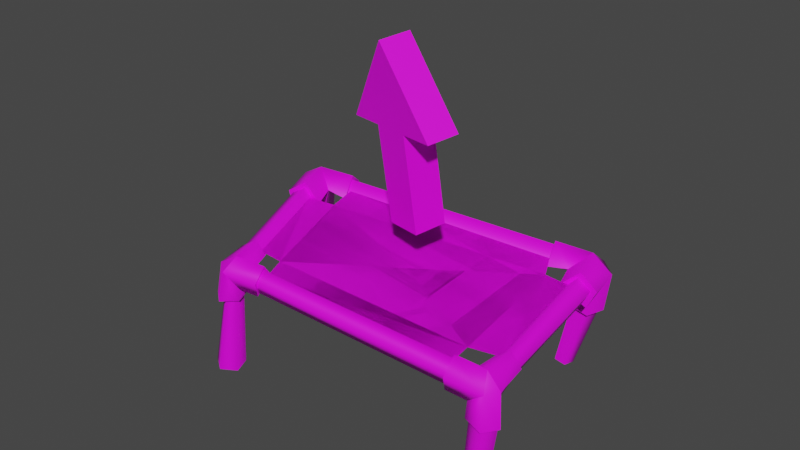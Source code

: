 # Source: superbounce.blend  (saved by Blender 2.90.8; exported with 4.5.12 LTS)
import bpy
from mathutils import Matrix  # noqa: F401  (used for matrix-valued properties, if any)

bpy.ops.wm.read_factory_settings(use_empty=True)
scene = bpy.context.scene
scene.name = 'Scene'

# ---- collections
col_collection = bpy.data.collections.new('Collection'); scene.collection.children.link(col_collection)
col_superbounce = bpy.data.collections.new('superbounce'); scene.collection.children.link(col_superbounce)
col_nodes = bpy.data.collections.new('Nodes'); col_superbounce.children.link(col_nodes)
col_lod_detail2 = bpy.data.collections.new('LOD detail2'); col_superbounce.children.link(col_lod_detail2)
col_lod_collision_1 = bpy.data.collections.new('LOD collision-1'); col_superbounce.children.link(col_lod_collision_1)

# ---- images (referenced by path relative to the original .blend; pixels are not part of the script)
import os
ASSET_DIR = os.environ.get("B2B_ASSET_DIR", "")  # directory of the original .blend (textures are referenced by path, not embedded)
HERE = os.path.dirname(os.path.abspath(__file__))  # packed textures are extracted next to this script under _unpacked/

def load_image(name, relpath, width, height, colorspace="sRGB"):
    """Load a texture the original file referenced (path relative to the .blend, or extracted next to this script)."""
    p = next((c for c in (os.path.join(HERE, relpath), os.path.join(ASSET_DIR, relpath)) if relpath and os.path.exists(c)), "")
    if p:
        img = bpy.data.images.load(p, check_existing=True)
        img.name = name
    else:  # same state as the original file: an image datablock whose file is absent (Cycles renders it pink)
        img = bpy.data.images.new(name, width, height)
        img.source = "FILE"
        img.filepath = "//" + (relpath or name)
    img.colorspace_settings.name = colorspace
    return img
img_itemarrow_jpg = load_image('ItemArrow.jpg', 'ItemArrow.jpg', 1024, 1024, 'sRGB')
img_powerup_bounce_png = load_image('powerup-bounce.png', 'powerup-bounce.png', 1024, 1024, 'sRGB')

# ---- materials (node trees are filled in below, after node groups)
mat_itemarrow = bpy.data.materials.new('ItemArrow')
mat_itemarrow.use_transparent_shadow = False
mat_powerup_bounce = bpy.data.materials.new('powerup-bounce')
mat_powerup_bounce.use_transparent_shadow = False

# ---- material node trees
mat_itemarrow.use_nodes = True; mat_itemarrow.node_tree.nodes.clear()
_N = mat_itemarrow.node_tree.nodes; _L = mat_itemarrow.node_tree.links
n0 = _N.new('ShaderNodeBsdfPrincipled'); n0.name = 'Principled BSDF'; n0.location = (10, 300)
n0.distribution = 'GGX'
n0.subsurface_method = 'BURLEY'
n0.inputs[3].default_value = 1.45
n0.inputs[27].default_value = (0.0, 0.0, 0.0, 1.0)
n0.inputs[28].default_value = 1.0
n1 = _N.new('ShaderNodeOutputMaterial'); n1.name = 'Material Output'; n1.location = (300, 300)
n2 = _N.new('ShaderNodeTexImage'); n2.name = 'Image Texture'; n2.location = (-600, 300)
n2.label = 'Source Texture'
n2.image = img_itemarrow_jpg
n3 = _N.new('ShaderNodeMix'); n3.name = 'Mix'; n3.location = (-200, 300)
n3.label = 'Colorshift'
n3.data_type = 'RGBA'
n3.inputs[6].default_value = (1.0, 1.0, 1.0, 1.0)
_L.new(n0.outputs[0], n1.inputs[0])
_L.new(n2.outputs[0], n3.inputs[7])
_L.new(n2.outputs[1], n3.inputs[0])
_L.new(n3.outputs[2], n0.inputs[0])
n1.is_active_output = True
mat_powerup_bounce.use_nodes = True; mat_powerup_bounce.node_tree.nodes.clear()
_N = mat_powerup_bounce.node_tree.nodes; _L = mat_powerup_bounce.node_tree.links
n0 = _N.new('ShaderNodeBsdfPrincipled'); n0.name = 'Principled BSDF'; n0.location = (10, 300)
n0.distribution = 'GGX'
n0.subsurface_method = 'BURLEY'
n0.inputs[3].default_value = 1.45
n0.inputs[27].default_value = (0.0, 0.0, 0.0, 1.0)
n0.inputs[28].default_value = 1.0
n1 = _N.new('ShaderNodeOutputMaterial'); n1.name = 'Material Output'; n1.location = (300, 300)
n2 = _N.new('ShaderNodeTexImage'); n2.name = 'Image Texture'; n2.location = (-600, 300)
n2.label = 'Source Texture'
n2.image = img_powerup_bounce_png
n3 = _N.new('ShaderNodeMix'); n3.name = 'Mix'; n3.location = (-200, 300)
n3.label = 'Colorshift'
n3.data_type = 'RGBA'
n3.inputs[6].default_value = (1.0, 1.0, 1.0, 1.0)
_L.new(n0.outputs[0], n1.inputs[0])
_L.new(n2.outputs[0], n3.inputs[7])
_L.new(n2.outputs[1], n3.inputs[0])
_L.new(n3.outputs[2], n0.inputs[0])
n1.is_active_output = True

# ---- world
world_world = bpy.data.worlds.new('World'); scene.world = world_world
world_world.use_nodes = True; world_world.node_tree.nodes.clear()
_N = world_world.node_tree.nodes; _L = world_world.node_tree.links
n0 = _N.new('ShaderNodeOutputWorld'); n0.name = 'World Output'; n0.location = (300, 300)
n1 = _N.new('ShaderNodeBackground'); n1.name = 'Background'; n1.location = (10, 300)
n1.inputs[0].default_value = (0.05088, 0.05088, 0.05088, 1.0)
_L.new(n1.outputs[0], n0.inputs[0])
n0.is_active_output = True
world_world.color = (0.05088, 0.05088, 0.05088)
world_world.use_sun_shadow = False
world_world.sun_shadow_jitter_overblur = 0.0

# ---- meshes
me_mesh_004 = bpy.data.meshes.new('Mesh.004')
me_mesh_004.from_pydata([(-0.584, -0.399, -0.345), (0.584, -0.399, -0.345), (0.584, 0.399, -0.345), (-0.584, 0.399, -0.345), (-0.584, -0.399, 0.75), (0.584, -0.399, 0.75), (0.584, 0.399, 0.75), (-0.584, 0.399, 0.75)], [], [])
me_mesh_004.use_remesh_fix_poles = True
me_mesh_004.use_remesh_preserve_attributes = False
me_mesh_004.use_mirror_vertex_groups = False
me_mesh_004.update()
me_mesh = bpy.data.meshes.new('Mesh')
me_mesh.from_pydata([(0.06, -0.275, -0.05), (0.06, 0.025, 0.05), (0.06, 0.025, -0.05), (0.06, -0.275, 0.05), (0.06, 0.025, -0.05), (0.17, 0.025, 0.05), (0.17, 0.025, -0.05), (0.06, 0.025, 0.05), (0.17, 0.025, -0.05), (2.665e-09, 0.275, 0.05), (4.411e-09, 0.275, -0.05), (0.17, 0.025, 0.05), (4.411e-09, 0.275, -0.05), (-0.17, 0.025, 0.05), (-0.17, 0.025, -0.05), (2.665e-09, 0.275, 0.05), (-0.17, 0.025, -0.05), (-0.06, 0.025, 0.05), (-0.06, 0.025, -0.05), (-0.17, 0.025, 0.05), (-0.06, 0.025, -0.05), (-0.06, -0.275, 0.05), (-0.06, -0.275, -0.05), (-0.06, 0.025, 0.05), (-0.06, -0.275, -0.05), (0.06, -0.275, 0.05), (0.06, -0.275, -0.05), (-0.06, -0.275, 0.05), (4.411e-09, 0.275, -0.05), (-0.17, 0.025, -0.05), (-0.06, 0.025, -0.05), (0.06, 0.025, -0.05), (0.17, 0.025, -0.05), (0.06, -0.275, -0.05), (-0.06, -0.275, -0.05), (2.665e-09, 0.275, 0.05), (-0.06, 0.025, 0.05), (-0.17, 0.025, 0.05), (0.06, 0.025, 0.05), (0.17, 0.025, 0.05), (0.06, -0.275, 0.05), (-0.06, -0.275, 0.05)], [], [(28, 31, 30), (31, 28, 32), (30, 29, 28), (33, 30, 31), (30, 33, 34), (35, 36, 38), (36, 35, 37), (36, 40, 38), (40, 36, 41), (39, 35, 38), (25, 24, 26), (24, 25, 27), (0, 1, 3), (1, 0, 2), (5, 4, 6), (4, 5, 7), (9, 8, 10), (8, 9, 11), (13, 12, 14), (12, 13, 15), (17, 16, 18), (16, 17, 19), (21, 20, 22), (20, 21, 23)])
me_mesh.polygons.foreach_set('use_smooth', [True] * 24)
_uv = me_mesh.uv_layers.new(name='UVMap')
_uv.uv.foreach_set('vector', [0.5, 0.9995, 0.6763, 0.5454, 0.3237, 0.5454, 0.6763, 0.5454, 0.5, 0.9995, 0.9995, 0.5454, 0.3237, 0.5454, 0.0004995, 0.5454, 0.5, 0.9995, 0.6763, 0.0004995, 0.3237, 0.5454, 0.6763, 0.5454, 0.3237, 0.5454, 0.6763, 0.0004995, 0.3237, 0.0004995, 0.5, 0.9995, 0.3237, 0.5454, 0.6763, 0.5454, 0.3237, 0.5454, 0.5, 0.9995, 0.0004995, 0.5454, 0.3237, 0.5454, 0.6763, 0.0004995, 0.6763, 0.5454, 0.6763, 0.0004995, 0.3237, 0.5454, 0.3237, 0.0004995, 0.9995, 0.5454, 0.5, 0.9995, 0.6763, 0.5454, 0.6763, 0.0004995, 0.3237, 0.0004995, 0.6763, 0.0004995, 0.3237, 0.0004995, 0.6763, 0.0004995, 0.3237, 0.0004995, 0.6763, 0.0004995, 0.6763, 0.5454, 0.6763, 0.0004995, 0.6763, 0.5454, 0.6763, 0.0004995, 0.6763, 0.5454, 0.9995, 0.5454, 0.6763, 0.5454, 0.9995, 0.5454, 0.6763, 0.5454, 0.9995, 0.5454, 0.6763, 0.5454, 0.5, 0.9995, 0.9995, 0.5454, 0.5, 0.9995, 0.9995, 0.5454, 0.5, 0.9995, 0.9995, 0.5454, 0.0004995, 0.5454, 0.5, 0.9995, 0.0004995, 0.5454, 0.5, 0.9995, 0.0004995, 0.5454, 0.5, 0.9995, 0.3237, 0.5454, 0.0004995, 0.5454, 0.3237, 0.5454, 0.0004995, 0.5454, 0.3237, 0.5454, 0.0004995, 0.5454, 0.3237, 0.0004995, 0.3237, 0.5454, 0.3237, 0.0004995, 0.3237, 0.5454, 0.3237, 0.0004995, 0.3237, 0.5454])
me_mesh.materials.append(mat_itemarrow)
me_mesh.use_remesh_fix_poles = True
me_mesh.use_remesh_preserve_attributes = False
me_mesh.use_mirror_vertex_groups = False
me_mesh.update()
me_mesh_002 = bpy.data.meshes.new('Mesh.002')
me_mesh_002.from_pydata([(-0.3916, -0.2426, 0.0007039), (-0.4429, -0.2337, 0.0007039), (-0.4685, -0.2803, 0.0007039), (0.4482, 0.2298, 0.3938), (0.3685, -0.2462, 0.3424), (0.4124, 0.2275, 0.3454), (0.3999, -0.2484, 0.3848), (0.4376, -0.2509, 0.3551), (0.4912, 0.2324, 0.3599), (0.4745, 0.2313, 0.3098), (0.423, -0.2498, 0.3112), (0.4124, 0.2275, 0.3454), (0.3685, -0.2462, 0.3424), (-0.3398, -0.2855, 0.314), (0.3169, -0.2866, 0.3424), (-0.3404, -0.236, 0.3422), (0.3131, -0.341, 0.3111), (0.3148, -0.318, 0.3848), (-0.3404, -0.236, 0.3422), (0.3169, -0.2866, 0.3424), (-0.3408, -0.2647, 0.3804), (-0.3395, -0.2987, 0.3536), (0.3122, -0.3556, 0.3551), (-0.4293, -0.2427, 0.2861), (-0.3916, -0.2426, 0.0007039), (-0.3966, -0.249, 0.2853), (-0.4429, -0.2337, 0.0007039), (-0.4685, -0.2803, 0.0007039), (-0.4446, -0.2714, 0.2853), (-0.3928, -0.2812, 0.2853), (-0.4334, -0.3173, 0.0007039), (-0.4224, -0.2952, 0.2853), (-0.3855, -0.2947, 0.0007039), (-0.3916, -0.2426, 0.0007039), (-0.3966, -0.249, 0.2853), (-0.4334, -0.3173, 0.0007039), (-0.3855, -0.2947, 0.0007039), (0.3254, 0.3428, 0.2959), (0.3238, 0.3661, 0.3596), (0.3301, 0.2569, 0.3468), (0.3271, 0.308, 0.4082), (0.5051, 0.1965, 0.3636), (0.3944, 0.1894, 0.3489), (0.4481, 0.1929, 0.412), (0.4842, 0.1953, 0.2979), (0.4782, 0.2573, 0.2257), (0.5098, 0.3189, 0.222), (0.4101, 0.2691, 0.2328), (0.4702, 0.3617, 0.3614), (0.5124, 0.3133, 0.3574), (0.443, 0.3164, 0.4066), (0.3271, 0.308, 0.4082), (0.4702, 0.3617, 0.3614), (0.443, 0.3164, 0.4066), (0.3238, 0.3661, 0.3596), (0.3254, 0.3428, 0.2959), (0.4067, 0.3365, 0.3012), (0.392, 0.2624, 0.3587), (0.3301, 0.2569, 0.3468), (0.392, 0.2624, 0.3587), (0.3301, 0.2569, 0.3468), (0.392, 0.2624, 0.3587), (0.4842, 0.1953, 0.2979), (0.4817, 0.2568, 0.2963), (0.3944, 0.1894, 0.3489), (0.4481, 0.1929, 0.412), (0.392, 0.2624, 0.3587), (0.443, 0.3164, 0.4066), (0.3944, 0.1894, 0.3489), (0.5124, 0.3133, 0.3574), (0.5051, 0.1965, 0.3636), (0.4817, 0.2568, 0.2963), (0.5098, 0.3189, 0.222), (0.4782, 0.2573, 0.2257), (0.5124, 0.3133, 0.3574), (0.5098, 0.3189, 0.222), (0.4669, 0.3687, 0.2262), (0.4669, 0.3687, 0.2262), (0.4004, 0.3369, 0.2334), (0.392, 0.2624, 0.3587), (0.4004, 0.3369, 0.2334), (0.4067, 0.3365, 0.3012), (0.4101, 0.2691, 0.2328), (0.392, 0.2624, 0.3587), (0.4101, 0.2691, 0.2328), (0.296, -0.2701, 0.3436), (0.2896, -0.3659, 0.3548), (0.2912, -0.3455, 0.2989), (0.293, -0.3149, 0.3975), (0.4101, -0.2154, 0.3934), (0.3664, -0.208, 0.3513), (0.4477, -0.2218, 0.3535), (0.4275, -0.2185, 0.307), (0.3702, -0.2932, 0.2396), (0.4561, -0.3407, 0.2396), (0.4306, -0.2855, 0.2396), (0.3885, -0.3217, 0.3961), (0.4389, -0.338, 0.3579), (0.4073, -0.3754, 0.3578), (0.3885, -0.3217, 0.3961), (0.4073, -0.3754, 0.3578), (0.293, -0.3149, 0.3975), (0.2896, -0.3659, 0.3548), (0.3584, -0.3515, 0.2993), (0.2912, -0.3455, 0.2989), (0.3491, -0.2699, 0.3541), (0.296, -0.2701, 0.3436), (0.3491, -0.2699, 0.3541), (0.296, -0.2701, 0.3436), (0.4248, -0.2864, 0.3014), (0.4275, -0.2185, 0.307), (0.3491, -0.2699, 0.3541), (0.3664, -0.208, 0.3513), (0.3885, -0.3217, 0.3961), (0.3491, -0.2699, 0.3541), (0.4101, -0.2154, 0.3934), (0.3664, -0.208, 0.3513), (0.4389, -0.338, 0.3579), (0.4477, -0.2218, 0.3535), (0.4306, -0.2855, 0.2396), (0.4561, -0.3407, 0.2396), (0.4248, -0.2864, 0.3014), (0.4389, -0.338, 0.3579), (0.4165, -0.3827, 0.2396), (0.4561, -0.3407, 0.2396), (0.3591, -0.3522, 0.2396), (0.4165, -0.3827, 0.2396), (0.3584, -0.3515, 0.2993), (0.3591, -0.3522, 0.2396), (0.3491, -0.2699, 0.3541), (0.3702, -0.2932, 0.2396), (0.3491, -0.2699, 0.3541), (0.3702, -0.2932, 0.2396), (-0.321, -0.2913, 0.303), (-0.3204, -0.3067, 0.3534), (-0.3179, -0.2288, 0.3433), (-0.3202, -0.2638, 0.3918), (-0.4556, -0.1716, 0.3565), (-0.3806, -0.1641, 0.3463), (-0.4124, -0.1681, 0.39), (-0.4374, -0.1709, 0.3109), (-0.4437, -0.233, 0.2494), (-0.4678, -0.2769, 0.2494), (-0.3919, -0.2453, 0.2565), (-0.4267, -0.3112, 0.3561), (-0.4592, -0.2721, 0.3561), (-0.412, -0.2651, 0.3905), (-0.3202, -0.2638, 0.3918), (-0.4267, -0.3112, 0.3561), (-0.412, -0.2651, 0.3905), (-0.3204, -0.3067, 0.3534), (-0.321, -0.2913, 0.303), (-0.3812, -0.2928, 0.3033), (-0.3692, -0.2249, 0.3527), (-0.3179, -0.2288, 0.3433), (-0.3692, -0.2249, 0.3527), (-0.3179, -0.2288, 0.3433), (-0.3692, -0.2249, 0.3527), (-0.4374, -0.1709, 0.3109), (-0.4389, -0.2283, 0.3053), (-0.3806, -0.1641, 0.3463), (-0.4124, -0.1681, 0.39), (-0.3692, -0.2249, 0.3527), (-0.412, -0.2651, 0.3905), (-0.3806, -0.1641, 0.3463), (-0.4592, -0.2721, 0.3561), (-0.4556, -0.1716, 0.3565), (-0.4389, -0.2283, 0.3053), (-0.4678, -0.2769, 0.2494), (-0.4437, -0.233, 0.2494), (-0.4592, -0.2721, 0.3561), (-0.4678, -0.2769, 0.2494), (-0.4377, -0.3136, 0.2494), (-0.4377, -0.3136, 0.2494), (-0.3869, -0.2879, 0.2565), (-0.3692, -0.2249, 0.3527), (-0.3869, -0.2879, 0.2565), (-0.3812, -0.2928, 0.3033), (-0.3919, -0.2453, 0.2565), (-0.3692, -0.2249, 0.3527), (-0.3919, -0.2453, 0.2565), (-0.347, 0.2351, 0.3457), (-0.3564, 0.3392, 0.3579), (-0.3546, 0.317, 0.297), (-0.3514, 0.2838, 0.4044), (-0.4495, 0.1578, 0.408), (-0.3983, 0.1622, 0.3476), (-0.504, 0.1532, 0.3617), (-0.484, 0.155, 0.2989), (-0.4308, 0.2472, 0.2322), (-0.5314, 0.2838, 0.2322), (-0.4945, 0.2286, 0.2322), (-0.4621, 0.2754, 0.4029), (-0.5197, 0.2788, 0.3612), (-0.4847, 0.3294, 0.3611), (-0.4621, 0.2754, 0.4029), (-0.4847, 0.3294, 0.3611), (-0.3514, 0.2838, 0.4044), (-0.3564, 0.3392, 0.3579), (-0.428, 0.312, 0.2973), (-0.3546, 0.317, 0.297), (-0.4063, 0.2315, 0.3571), (-0.347, 0.2351, 0.3457), (-0.4063, 0.2315, 0.3571), (-0.347, 0.2351, 0.3457), (-0.4908, 0.2282, 0.2997), (-0.484, 0.155, 0.2989), (-0.4063, 0.2315, 0.3571), (-0.3983, 0.1622, 0.3476), (-0.4621, 0.2754, 0.4029), (-0.4063, 0.2315, 0.3571), (-0.4495, 0.1578, 0.408), (-0.3983, 0.1622, 0.3476), (-0.5197, 0.2788, 0.3612), (-0.504, 0.1532, 0.3617), (-0.4945, 0.2286, 0.2322), (-0.5314, 0.2838, 0.2322), (-0.4908, 0.2282, 0.2997), (-0.5197, 0.2788, 0.3612), (-0.4959, 0.3357, 0.2322), (-0.5314, 0.2838, 0.2322), (-0.4289, 0.3127, 0.2322), (-0.4959, 0.3357, 0.2322), (-0.428, 0.312, 0.2973), (-0.4289, 0.3127, 0.2322), (-0.4063, 0.2315, 0.3571), (-0.4308, 0.2472, 0.2322), (-0.4063, 0.2315, 0.3571), (-0.4308, 0.2472, 0.2322), (-0.3727, 0.2465, 0.3444), (0.3541, 0.2757, 0.3454), (-0.3776, 0.3058, 0.3103), (0.3503, 0.3378, 0.3098), (0.3541, 0.2757, 0.3454), (-0.3727, 0.2465, 0.3444), (0.352, 0.3115, 0.3938), (-0.3757, 0.2807, 0.3906), (0.3494, 0.3545, 0.3599), (-0.3791, 0.3217, 0.3582), (-0.4183, 0.1927, 0.3443), (-0.3821, -0.1963, 0.3422), (-0.4525, 0.1898, 0.3906), (-0.4101, -0.1933, 0.3774), (-0.4935, 0.1862, 0.3581), (-0.4482, -0.1954, 0.3536), (-0.4312, -0.1961, 0.314), (-0.4775, 0.1875, 0.3102), (-0.3821, -0.1963, 0.3422), (-0.4183, 0.1927, 0.3443), (-0.4963, 0.2793, 0.0007039), (-0.4784, 0.2525, 0.0007039), (-0.4475, 0.2616, 0.0007039), (-0.4323, 0.2503, 0.2787), (-0.4475, 0.2616, 0.0007039), (-0.4898, 0.2339, 0.2802), (-0.4784, 0.2525, 0.0007039), (-0.5217, 0.2827, 0.2787), (-0.4963, 0.2793, 0.0007039), (-0.4857, 0.3288, 0.2787), (-0.4767, 0.3045, 0.0007039), (-0.4306, 0.3084, 0.2787), (-0.4466, 0.2933, 0.0007039), (-0.4323, 0.2503, 0.2787), (-0.4475, 0.2616, 0.0007039), (-0.4767, 0.3045, 0.0007039), (-0.4466, 0.2933, 0.0007039), (0.403, 0.2847, 0.004703), (0.4389, 0.2785, 0.0009786), (0.4555, 0.311, -0.0009783), (0.4795, 0.2703, 0.2758), (0.403, 0.2847, 0.004703), (0.4245, 0.2795, 0.2801), (0.4389, 0.2785, 0.0009786), (0.4555, 0.311, -0.0009783), (0.5036, 0.319, 0.2715), (0.4168, 0.3332, 0.2805), (0.4302, 0.3369, 0.001511), (0.4655, 0.3579, 0.2753), (0.3979, 0.3204, 0.005011), (0.403, 0.2847, 0.004703), (0.4245, 0.2795, 0.2801), (0.4302, 0.3369, 0.001511), (0.3979, 0.3204, 0.005011), (0.4415, -0.3363, 0.0007039), (0.4238, -0.2978, 0.0007039), (0.3817, -0.3032, 0.0007039), (0.3766, -0.2978, 0.2822), (0.3817, -0.3032, 0.0007039), (0.4281, -0.2915, 0.2835), (0.4238, -0.2978, 0.0007039), (0.4488, -0.3378, 0.2822), (0.4415, -0.3363, 0.0007039), (0.4117, -0.3724, 0.2822), (0.4108, -0.3649, 0.0007039), (0.3672, -0.3474, 0.2822), (0.374, -0.3443, 0.0007039), (0.3766, -0.2978, 0.2822), (0.3817, -0.3032, 0.0007039), (0.4108, -0.3649, 0.0007039), (0.374, -0.3443, 0.0007039)], [], [(3, 4, 6), (4, 3, 5), (7, 3, 6), (3, 7, 8), (8, 7, 9), (10, 9, 7), (9, 10, 11), (12, 11, 10), (13, 14, 16), (14, 13, 15), (16, 21, 13), (22, 21, 16), (17, 21, 22), (21, 17, 20), (20, 17, 18), (19, 18, 17), (23, 24, 26), (24, 23, 25), (27, 23, 26), (23, 27, 28), (28, 27, 31), (30, 31, 27), (31, 30, 29), (32, 29, 30), (33, 29, 32), (29, 33, 34), (0, 35, 2), (35, 0, 36), (2, 1, 0), (52, 51, 53), (51, 52, 54), (54, 52, 55), (56, 55, 52), (57, 55, 56), (55, 57, 58), (51, 59, 53), (59, 51, 60), (62, 61, 63), (61, 62, 64), (69, 62, 63), (62, 69, 70), (70, 69, 65), (67, 65, 69), (66, 65, 67), (65, 66, 68), (72, 71, 73), (71, 72, 74), (83, 73, 71), (73, 83, 84), (48, 75, 76), (75, 48, 49), (50, 49, 48), (80, 48, 76), (48, 80, 81), (81, 80, 79), (82, 79, 80), (47, 77, 46), (77, 47, 78), (47, 46, 45), (101, 100, 99), (102, 100, 101), (104, 100, 102), (100, 104, 103), (103, 104, 105), (106, 105, 104), (107, 101, 99), (101, 107, 108), (111, 110, 109), (110, 111, 112), (110, 117, 109), (118, 117, 110), (115, 117, 118), (117, 115, 113), (113, 115, 114), (116, 114, 115), (121, 120, 119), (120, 121, 122), (119, 131, 121), (131, 119, 132), (98, 123, 124), (123, 98, 128), (127, 128, 98), (129, 128, 127), (128, 129, 130), (97, 98, 124), (98, 97, 96), (93, 94, 126), (94, 93, 95), (93, 126, 125), (148, 147, 149), (147, 148, 150), (150, 148, 151), (152, 151, 148), (153, 151, 152), (151, 153, 154), (147, 155, 149), (155, 147, 156), (158, 157, 159), (157, 158, 160), (165, 158, 159), (158, 165, 166), (166, 165, 161), (163, 161, 165), (162, 161, 163), (161, 162, 164), (168, 167, 169), (167, 168, 170), (179, 169, 167), (169, 179, 180), (144, 171, 172), (171, 144, 145), (146, 145, 144), (176, 144, 172), (144, 176, 177), (177, 176, 175), (178, 175, 176), (143, 173, 142), (173, 143, 174), (143, 142, 141), (197, 196, 195), (198, 196, 197), (200, 196, 198), (196, 200, 199), (199, 200, 201), (202, 201, 200), (203, 197, 195), (197, 203, 204), (207, 206, 205), (206, 207, 208), (206, 213, 205), (214, 213, 206), (211, 213, 214), (213, 211, 209), (209, 211, 210), (212, 210, 211), (217, 216, 215), (216, 217, 218), (215, 227, 217), (227, 215, 228), (194, 219, 220), (219, 194, 224), (223, 224, 194), (225, 224, 223), (224, 225, 226), (193, 194, 220), (194, 193, 192), (189, 190, 222), (190, 189, 191), (189, 222, 221), (230, 231, 232), (231, 230, 229), (238, 232, 231), (232, 238, 237), (237, 238, 235), (236, 235, 238), (234, 235, 236), (235, 234, 233), (240, 241, 242), (241, 240, 239), (241, 244, 242), (243, 244, 241), (246, 244, 243), (244, 246, 245), (248, 245, 246), (245, 248, 247), (253, 254, 255), (254, 253, 252), (254, 257, 255), (256, 257, 254), (258, 257, 256), (257, 258, 259), (260, 259, 258), (259, 260, 261), (261, 260, 263), (262, 263, 260), (251, 249, 264), (249, 251, 250), (251, 264, 265), (269, 270, 272), (270, 269, 271), (273, 269, 272), (269, 273, 274), (274, 273, 277), (276, 277, 273), (277, 276, 275), (278, 275, 276), (279, 275, 278), (275, 279, 280), (266, 281, 268), (281, 266, 282), (268, 267, 266), (287, 288, 289), (288, 287, 286), (288, 291, 289), (290, 291, 288), (292, 291, 290), (291, 292, 293), (294, 293, 292), (293, 294, 295), (295, 294, 297), (296, 297, 294), (285, 283, 298), (283, 285, 284), (285, 298, 299), (39, 38, 37), (38, 39, 40), (42, 41, 43), (41, 42, 44), (86, 85, 87), (85, 86, 88), (91, 90, 89), (90, 91, 92), (135, 134, 133), (134, 135, 136), (138, 137, 139), (137, 138, 140), (182, 181, 183), (181, 182, 184), (187, 186, 185), (186, 187, 188)])
me_mesh_002.polygons.foreach_set('use_smooth', [True] * 220)
_uv = me_mesh_002.uv_layers.new(name='UVMap')
_uv.uv.foreach_set('vector', [0.9106, 0.5772, 0.9806, 0.9872, 0.9103, 0.9872, 0.9806, 0.9872, 0.9106, 0.5772, 0.9806, 0.5773, 0.8484, 0.9871, 0.9106, 0.5772, 0.9103, 0.9872, 0.9106, 0.5772, 0.8484, 0.9871, 0.8484, 0.5772, 0.8484, 0.5772, 0.8484, 0.9871, 0.7939, 0.5773, 0.7941, 0.987, 0.7939, 0.5773, 0.8484, 0.9871, 0.7939, 0.5773, 0.7941, 0.987, 0.7127, 0.5773, 0.7127, 0.9872, 0.7127, 0.5773, 0.7941, 0.987, 0.6673, 0.2299, 0.02081, 0.3193, 0.02077, 0.2301, 0.02081, 0.3193, 0.6673, 0.2299, 0.6676, 0.3193, 0.02077, 0.2301, 0.6675, 0.1701, 0.6673, 0.2299, 0.02069, 0.1702, 0.6675, 0.1701, 0.02077, 0.2301, 0.02072, 0.1019, 0.6675, 0.1701, 0.02069, 0.1702, 0.6675, 0.1701, 0.02072, 0.1019, 0.6676, 0.1022, 0.6676, 0.1022, 0.02072, 0.1019, 0.6676, 0.02496, 0.02081, 0.02494, 0.6676, 0.02496, 0.02072, 0.1019, 0.7541, 0.2987, 0.7015, 0.02861, 0.7534, 0.02861, 0.7015, 0.02861, 0.7541, 0.2987, 0.7015, 0.2975, 0.8074, 0.02776, 0.7541, 0.2987, 0.7534, 0.02861, 0.7541, 0.2987, 0.8074, 0.02776, 0.8093, 0.2975, 0.8093, 0.2975, 0.8074, 0.02776, 0.8668, 0.2975, 0.867, 0.02828, 0.8668, 0.2975, 0.8074, 0.02776, 0.8668, 0.2975, 0.867, 0.02828, 0.9213, 0.2975, 0.9213, 0.02861, 0.9213, 0.2975, 0.867, 0.02828, 0.9719, 0.02861, 0.9213, 0.2975, 0.9213, 0.02861, 0.9213, 0.2975, 0.9719, 0.02861, 0.9718, 0.2975, 0.572, 0.3493, 0.6007, 0.4416, 0.5412, 0.441, 0.6007, 0.4416, 0.572, 0.3493, 0.6194, 0.3848, 0.5412, 0.441, 0.5229, 0.3839, 0.572, 0.3493, 0.802, 0.4422, 0.9885, 0.4852, 0.8257, 0.4828, 0.9885, 0.4852, 0.802, 0.4422, 0.9888, 0.4419, 0.9888, 0.4419, 0.802, 0.4422, 0.989, 0.4074, 0.8775, 0.4069, 0.989, 0.4074, 0.802, 0.4422, 0.8876, 0.3451, 0.989, 0.4074, 0.8775, 0.4069, 0.989, 0.4074, 0.8876, 0.3451, 0.9841, 0.3487, 0.9885, 0.4852, 0.896, 0.5225, 0.8257, 0.4828, 0.896, 0.5225, 0.9885, 0.4852, 0.9925, 0.5335, 0.9896, 0.4081, 0.8875, 0.3439, 0.8774, 0.4078, 0.8875, 0.3439, 0.9896, 0.4081, 0.9842, 0.3477, 0.8026, 0.443, 0.9896, 0.4081, 0.8774, 0.4078, 0.9896, 0.4081, 0.8026, 0.443, 0.9888, 0.4428, 0.9888, 0.4428, 0.8026, 0.443, 0.9899, 0.4859, 0.8263, 0.4825, 0.9899, 0.4859, 0.8026, 0.443, 0.8972, 0.5219, 0.9899, 0.4859, 0.8263, 0.4825, 0.9899, 0.4859, 0.8972, 0.5219, 0.9921, 0.5333, 0.6793, 0.3434, 0.7353, 0.4528, 0.7355, 0.3434, 0.7353, 0.4528, 0.6793, 0.3434, 0.6858, 0.5434, 0.7881, 0.5369, 0.7355, 0.3434, 0.7353, 0.4528, 0.7355, 0.3434, 0.7881, 0.5369, 0.7899, 0.3434, 0.6857, 0.5433, 0.6293, 0.3442, 0.6792, 0.3445, 0.6293, 0.3442, 0.6857, 0.5433, 0.6271, 0.5434, 0.6542, 0.5938, 0.6271, 0.5434, 0.6857, 0.5433, 0.734, 0.3445, 0.6857, 0.5433, 0.6792, 0.3445, 0.6857, 0.5433, 0.734, 0.3445, 0.7348, 0.4515, 0.7348, 0.4515, 0.734, 0.3445, 0.7878, 0.5374, 0.79, 0.3445, 0.7878, 0.5374, 0.734, 0.3445, 0.5759, 0.4809, 0.6025, 0.5579, 0.5525, 0.5573, 0.6025, 0.5579, 0.5759, 0.4809, 0.6188, 0.5076, 0.5759, 0.4809, 0.5525, 0.5573, 0.5342, 0.5116, 0.9884, 0.4853, 0.8019, 0.4423, 0.8256, 0.4828, 0.9887, 0.442, 0.8019, 0.4423, 0.9884, 0.4853, 0.9889, 0.4075, 0.8019, 0.4423, 0.9887, 0.442, 0.8019, 0.4423, 0.9889, 0.4075, 0.8774, 0.407, 0.8774, 0.407, 0.9889, 0.4075, 0.8875, 0.3451, 0.984, 0.3488, 0.8875, 0.3451, 0.9889, 0.4075, 0.8959, 0.5225, 0.9884, 0.4853, 0.8256, 0.4828, 0.9884, 0.4853, 0.8959, 0.5225, 0.9924, 0.5336, 0.8875, 0.3439, 0.9896, 0.4082, 0.8774, 0.4079, 0.9896, 0.4082, 0.8875, 0.3439, 0.9841, 0.3477, 0.9896, 0.4082, 0.8026, 0.4431, 0.8774, 0.4079, 0.9888, 0.4428, 0.8026, 0.4431, 0.9896, 0.4082, 0.9899, 0.4859, 0.8026, 0.4431, 0.9888, 0.4428, 0.8026, 0.4431, 0.9899, 0.4859, 0.8263, 0.4825, 0.8263, 0.4825, 0.9899, 0.4859, 0.8972, 0.5219, 0.992, 0.5334, 0.8972, 0.5219, 0.9899, 0.4859, 0.7353, 0.4528, 0.6793, 0.3434, 0.7355, 0.3434, 0.6793, 0.3434, 0.7353, 0.4528, 0.6858, 0.5434, 0.7355, 0.3434, 0.7881, 0.5369, 0.7353, 0.4528, 0.7881, 0.5369, 0.7355, 0.3434, 0.7899, 0.3434, 0.6859, 0.5437, 0.6794, 0.3449, 0.6295, 0.3446, 0.6794, 0.3449, 0.6859, 0.5437, 0.7342, 0.3449, 0.735, 0.4519, 0.7342, 0.3449, 0.6859, 0.5437, 0.788, 0.5378, 0.7342, 0.3449, 0.735, 0.4519, 0.7342, 0.3449, 0.788, 0.5378, 0.7902, 0.3449, 0.6273, 0.5438, 0.6859, 0.5437, 0.6295, 0.3446, 0.6859, 0.5437, 0.6273, 0.5438, 0.6544, 0.5942, 0.5759, 0.4809, 0.5525, 0.5573, 0.6025, 0.5579, 0.5525, 0.5573, 0.5759, 0.4809, 0.5342, 0.5116, 0.5759, 0.4809, 0.6025, 0.5579, 0.6188, 0.5076, 0.802, 0.4421, 0.9885, 0.4852, 0.8257, 0.4827, 0.9885, 0.4852, 0.802, 0.4421, 0.9888, 0.4419, 0.9888, 0.4419, 0.802, 0.4421, 0.989, 0.4074, 0.8775, 0.4069, 0.989, 0.4074, 0.802, 0.4421, 0.8876, 0.345, 0.989, 0.4074, 0.8775, 0.4069, 0.989, 0.4074, 0.8876, 0.345, 0.984, 0.3487, 0.9885, 0.4852, 0.896, 0.5224, 0.8257, 0.4827, 0.896, 0.5224, 0.9885, 0.4852, 0.9925, 0.5335, 0.9896, 0.4081, 0.8875, 0.3439, 0.8774, 0.4078, 0.8875, 0.3439, 0.9896, 0.4081, 0.9842, 0.3477, 0.8026, 0.443, 0.9896, 0.4081, 0.8774, 0.4078, 0.9896, 0.4081, 0.8026, 0.443, 0.9888, 0.4428, 0.9888, 0.4428, 0.8026, 0.443, 0.9899, 0.4859, 0.8263, 0.4825, 0.9899, 0.4859, 0.8026, 0.443, 0.8972, 0.5218, 0.9899, 0.4859, 0.8263, 0.4825, 0.9899, 0.4859, 0.8972, 0.5218, 0.9921, 0.5333, 0.6793, 0.3434, 0.7353, 0.4528, 0.7355, 0.3434, 0.7353, 0.4528, 0.6793, 0.3434, 0.6858, 0.5434, 0.7881, 0.5369, 0.7355, 0.3434, 0.7353, 0.4528, 0.7355, 0.3434, 0.7881, 0.5369, 0.7899, 0.3434, 0.6858, 0.5436, 0.6294, 0.3445, 0.6794, 0.3447, 0.6294, 0.3445, 0.6858, 0.5436, 0.6272, 0.5437, 0.6544, 0.594, 0.6272, 0.5437, 0.6858, 0.5436, 0.7341, 0.3447, 0.6858, 0.5436, 0.6794, 0.3447, 0.6858, 0.5436, 0.7341, 0.3447, 0.7349, 0.4518, 0.7349, 0.4518, 0.7341, 0.3447, 0.788, 0.5377, 0.7901, 0.3447, 0.788, 0.5377, 0.7341, 0.3447, 0.5759, 0.4809, 0.6025, 0.5579, 0.5525, 0.5573, 0.6025, 0.5579, 0.5759, 0.4809, 0.6188, 0.5076, 0.5759, 0.4809, 0.5525, 0.5573, 0.5342, 0.5116, 0.9885, 0.4853, 0.802, 0.4422, 0.8257, 0.4828, 0.9887, 0.442, 0.802, 0.4422, 0.9885, 0.4853, 0.9889, 0.4074, 0.802, 0.4422, 0.9887, 0.442, 0.802, 0.4422, 0.9889, 0.4074, 0.8775, 0.4069, 0.8775, 0.4069, 0.9889, 0.4074, 0.8876, 0.3451, 0.984, 0.3487, 0.8876, 0.3451, 0.9889, 0.4074, 0.896, 0.5225, 0.9885, 0.4853, 0.8257, 0.4828, 0.9885, 0.4853, 0.896, 0.5225, 0.9924, 0.5335, 0.8875, 0.3439, 0.9896, 0.4081, 0.8774, 0.4079, 0.9896, 0.4081, 0.8875, 0.3439, 0.9841, 0.3477, 0.9896, 0.4081, 0.8026, 0.4431, 0.8774, 0.4079, 0.9887, 0.4428, 0.8026, 0.4431, 0.9896, 0.4081, 0.9899, 0.4859, 0.8026, 0.4431, 0.9887, 0.4428, 0.8026, 0.4431, 0.9899, 0.4859, 0.8263, 0.4825, 0.8263, 0.4825, 0.9899, 0.4859, 0.8972, 0.5219, 0.992, 0.5334, 0.8972, 0.5219, 0.9899, 0.4859, 0.7353, 0.4528, 0.6793, 0.3434, 0.7355, 0.3434, 0.6793, 0.3434, 0.7353, 0.4528, 0.6858, 0.5434, 0.7355, 0.3434, 0.7881, 0.5369, 0.7353, 0.4528, 0.7881, 0.5369, 0.7355, 0.3434, 0.7899, 0.3434, 0.6858, 0.5436, 0.6793, 0.3448, 0.6294, 0.3445, 0.6793, 0.3448, 0.6858, 0.5436, 0.7341, 0.3448, 0.7349, 0.4518, 0.7341, 0.3448, 0.6858, 0.5436, 0.7879, 0.5377, 0.7341, 0.3448, 0.7349, 0.4518, 0.7341, 0.3448, 0.7879, 0.5377, 0.7901, 0.3448, 0.6272, 0.5437, 0.6858, 0.5436, 0.6294, 0.3445, 0.6858, 0.5436, 0.6272, 0.5437, 0.6543, 0.5941, 0.5759, 0.4809, 0.5525, 0.5573, 0.6025, 0.5579, 0.5525, 0.5573, 0.5759, 0.4809, 0.5342, 0.5116, 0.5759, 0.4809, 0.6025, 0.5579, 0.6188, 0.5076, 0.02081, 0.3193, 0.6673, 0.2299, 0.02077, 0.2301, 0.6673, 0.2299, 0.02081, 0.3193, 0.6676, 0.3193, 0.6675, 0.1701, 0.02077, 0.2301, 0.6673, 0.2299, 0.02077, 0.2301, 0.6675, 0.1701, 0.02069, 0.1702, 0.02069, 0.1702, 0.6675, 0.1701, 0.02072, 0.1019, 0.6676, 0.1022, 0.02072, 0.1019, 0.6675, 0.1701, 0.6676, 0.02496, 0.02072, 0.1019, 0.6676, 0.1022, 0.02072, 0.1019, 0.6676, 0.02496, 0.02081, 0.02494, 0.9806, 0.9872, 0.9106, 0.5772, 0.9103, 0.9872, 0.9106, 0.5772, 0.9806, 0.9872, 0.9806, 0.5773, 0.9106, 0.5772, 0.8484, 0.9871, 0.9103, 0.9872, 0.8484, 0.5772, 0.8484, 0.9871, 0.9106, 0.5772, 0.7939, 0.5773, 0.8484, 0.9871, 0.8484, 0.5772, 0.8484, 0.9871, 0.7939, 0.5773, 0.7941, 0.987, 0.7127, 0.5773, 0.7941, 0.987, 0.7939, 0.5773, 0.7941, 0.987, 0.7127, 0.5773, 0.7127, 0.9872, 0.7016, 0.02853, 0.7542, 0.2986, 0.7535, 0.02853, 0.7542, 0.2986, 0.7016, 0.02853, 0.7016, 0.2975, 0.7542, 0.2986, 0.8075, 0.02768, 0.7535, 0.02853, 0.8094, 0.2975, 0.8075, 0.02768, 0.7542, 0.2986, 0.8669, 0.2975, 0.8075, 0.02768, 0.8094, 0.2975, 0.8075, 0.02768, 0.8669, 0.2975, 0.867, 0.02821, 0.9214, 0.2975, 0.867, 0.02821, 0.8669, 0.2975, 0.867, 0.02821, 0.9214, 0.2975, 0.9214, 0.02853, 0.9214, 0.02853, 0.9214, 0.2975, 0.9719, 0.02853, 0.9719, 0.2975, 0.9719, 0.02853, 0.9214, 0.2975, 0.572, 0.3493, 0.5412, 0.441, 0.6007, 0.4416, 0.5412, 0.441, 0.572, 0.3493, 0.5229, 0.3839, 0.572, 0.3493, 0.6007, 0.4416, 0.6194, 0.3848, 0.7542, 0.2984, 0.7016, 0.02839, 0.7535, 0.02839, 0.7016, 0.02839, 0.7542, 0.2984, 0.7016, 0.2973, 0.8075, 0.02754, 0.7542, 0.2984, 0.7535, 0.02839, 0.7542, 0.2984, 0.8075, 0.02754, 0.8094, 0.2973, 0.8094, 0.2973, 0.8075, 0.02754, 0.8669, 0.2973, 0.8671, 0.02806, 0.8669, 0.2973, 0.8075, 0.02754, 0.8669, 0.2973, 0.8671, 0.02806, 0.9214, 0.2973, 0.9214, 0.02839, 0.9214, 0.2973, 0.8671, 0.02806, 0.972, 0.02839, 0.9214, 0.2973, 0.9214, 0.02839, 0.9214, 0.2973, 0.972, 0.02839, 0.9719, 0.2973, 0.572, 0.3493, 0.6007, 0.4416, 0.5412, 0.441, 0.6007, 0.4416, 0.572, 0.3493, 0.6194, 0.3848, 0.5412, 0.441, 0.5229, 0.3839, 0.572, 0.3493, 0.7016, 0.02855, 0.7542, 0.2986, 0.7534, 0.02855, 0.7542, 0.2986, 0.7016, 0.02855, 0.7016, 0.2975, 0.7542, 0.2986, 0.8075, 0.02771, 0.7534, 0.02855, 0.8094, 0.2975, 0.8075, 0.02771, 0.7542, 0.2986, 0.8669, 0.2975, 0.8075, 0.02771, 0.8094, 0.2975, 0.8075, 0.02771, 0.8669, 0.2975, 0.867, 0.02823, 0.9213, 0.2975, 0.867, 0.02823, 0.8669, 0.2975, 0.867, 0.02823, 0.9213, 0.2975, 0.9214, 0.02855, 0.9214, 0.02855, 0.9213, 0.2975, 0.9719, 0.02855, 0.9719, 0.2975, 0.9719, 0.02855, 0.9213, 0.2975, 0.572, 0.3493, 0.5412, 0.441, 0.6007, 0.4416, 0.5412, 0.441, 0.572, 0.3493, 0.5229, 0.3839, 0.572, 0.3493, 0.6007, 0.4416, 0.6194, 0.3848, 0.863, 0.3845, 0.8124, 0.3431, 0.849, 0.3303, 0.8124, 0.3431, 0.863, 0.3845, 0.8122, 0.3864, 0.8635, 0.3847, 0.8119, 0.3438, 0.8128, 0.3875, 0.8119, 0.3438, 0.8635, 0.3847, 0.85, 0.3275, 0.8124, 0.3431, 0.863, 0.3845, 0.849, 0.3303, 0.863, 0.3845, 0.8124, 0.3431, 0.8122, 0.3864, 0.8119, 0.3438, 0.8635, 0.3847, 0.8128, 0.3875, 0.8635, 0.3847, 0.8119, 0.3438, 0.85, 0.3275, 0.863, 0.3845, 0.8124, 0.3431, 0.849, 0.3303, 0.8124, 0.3431, 0.863, 0.3845, 0.8122, 0.3864, 0.8635, 0.3847, 0.8119, 0.3438, 0.8128, 0.3875, 0.8119, 0.3438, 0.8635, 0.3847, 0.85, 0.3275, 0.8124, 0.3431, 0.863, 0.3845, 0.849, 0.3303, 0.863, 0.3845, 0.8124, 0.3431, 0.8122, 0.3864, 0.8119, 0.3438, 0.8635, 0.3847, 0.8128, 0.3875, 0.8635, 0.3847, 0.8119, 0.3438, 0.85, 0.3275])
me_mesh_002.materials.append(mat_powerup_bounce)
me_mesh_002.use_remesh_fix_poles = True
me_mesh_002.use_remesh_preserve_attributes = False
me_mesh_002.use_mirror_vertex_groups = False
me_mesh_002.update()
me_mesh_003 = bpy.data.meshes.new('Mesh.003')
me_mesh_003.from_pydata([(-0.001737, -0.004369, 0.36), (-0.3493, 0.1688, 0.356), (0.3478, 0.1948, 0.3614), (-0.3267, -0.1709, 0.3512), (0.2912, -0.2196, 0.3528), (-0.4323, 0.1539, 0.3618), (-0.3267, -0.1709, 0.3512), (-0.3961, -0.1646, 0.356), (-0.3493, 0.1688, 0.356), (-0.3152, -0.2489, 0.356), (0.2835, -0.3075, 0.3581), (0.3941, -0.2118, 0.3592), (0.4243, 0.1878, 0.3592), (0.3478, 0.1948, 0.3614), (-0.3426, 0.2645, 0.3617), (0.3235, 0.2965, 0.3581), (-0.3493, 0.1688, 0.356), (-0.4323, 0.1539, 0.3618), (-0.3267, -0.1709, 0.3512), (-0.3493, 0.1688, 0.356), (-0.3961, -0.1646, 0.356), (-0.3152, -0.2489, 0.356), (0.2912, -0.2196, 0.3528), (-0.3267, -0.1709, 0.3512), (0.2835, -0.3075, 0.3581), (-0.001737, -0.004369, 0.36), (-0.3493, 0.1688, 0.356), (0.3478, 0.1948, 0.3614), (0.3235, 0.2965, 0.3581), (-0.3426, 0.2645, 0.3617), (-0.3493, 0.1688, 0.356), (0.3478, 0.1948, 0.3614), (0.3941, -0.2118, 0.3592), (0.4243, 0.1878, 0.3592)], [], [(4, 2, 0), (11, 2, 4), (2, 11, 12), (3, 4, 0), (9, 4, 3), (4, 9, 10), (0, 1, 3), (1, 0, 2), (22, 23, 25), (23, 22, 21), (24, 21, 22), (31, 22, 25), (22, 31, 32), (33, 32, 31), (25, 26, 31), (26, 25, 23), (18, 17, 19), (17, 18, 20), (6, 5, 7), (5, 6, 8), (14, 13, 15), (13, 14, 16), (27, 29, 28), (29, 27, 30)])
me_mesh_003.polygons.foreach_set('use_smooth', [True] * 24)
_uv = me_mesh_003.uv_layers.new(name='UVMap')
_uv.uv.foreach_set('vector', [0.519, 0.5799, 0.519, 0.9787, 0.2681, 0.7793, 0.6159, 0.5837, 0.519, 0.9787, 0.519, 0.5799, 0.519, 0.9787, 0.6159, 0.5837, 0.6191, 0.9671, 0.01718, 0.5799, 0.519, 0.5799, 0.2681, 0.7793, 0.02648, 0.4453, 0.519, 0.5799, 0.01718, 0.5799, 0.519, 0.5799, 0.02648, 0.4453, 0.5104, 0.4453, 0.2681, 0.7793, 0.01718, 0.9787, 0.01718, 0.5799, 0.01718, 0.9787, 0.2681, 0.7793, 0.519, 0.9787, 0.519, 0.5799, 0.01718, 0.5799, 0.2681, 0.7793, 0.01718, 0.5799, 0.519, 0.5799, 0.02648, 0.4453, 0.5104, 0.4453, 0.02648, 0.4453, 0.519, 0.5799, 0.519, 0.9787, 0.519, 0.5799, 0.2681, 0.7793, 0.519, 0.5799, 0.519, 0.9787, 0.6159, 0.5837, 0.6191, 0.9671, 0.6159, 0.5837, 0.519, 0.9787, 0.2681, 0.7793, 0.01718, 0.9787, 0.519, 0.9787, 0.01718, 0.9787, 0.2681, 0.7793, 0.01718, 0.5799, 0.519, 0.577, 0.6175, 0.9642, 0.519, 0.9758, 0.6175, 0.9642, 0.519, 0.577, 0.6144, 0.5798, 0.519, 0.577, 0.6175, 0.9642, 0.6144, 0.5798, 0.6175, 0.9642, 0.519, 0.577, 0.519, 0.9758, 0.02664, 0.444, 0.52, 0.5801, 0.5098, 0.445, 0.52, 0.5801, 0.02664, 0.444, 0.01812, 0.5801, 0.52, 0.5801, 0.02664, 0.444, 0.5098, 0.445, 0.02664, 0.444, 0.52, 0.5801, 0.01812, 0.5801])
me_mesh_003.materials.append(mat_powerup_bounce)
me_mesh_003.use_remesh_fix_poles = True
me_mesh_003.use_remesh_preserve_attributes = False
me_mesh_003.use_mirror_vertex_groups = False
me_mesh_003.update()

# ---- objects
ob_bounds = bpy.data.objects.new('bounds', me_mesh_004)
ob_sbi_arrow2 = bpy.data.objects.new('sbi_arrow2', None)
ob_col_1 = bpy.data.objects.new('Col-1', None)
ob_sbi_pipe2 = bpy.data.objects.new('sbi_pipe2', None)
ob_sbi_mat2 = bpy.data.objects.new('sbi_mat2', None)
ob_sbi_arrow = bpy.data.objects.new('sbi_arrow', me_mesh)
ob_sbi_pipe = bpy.data.objects.new('sbi_pipe', me_mesh_002)
ob_sbi_mat = bpy.data.objects.new('sbi_mat', me_mesh_003)

# ---- transforms, parenting, visibility, modifiers, constraints
ob_bounds.location = (0.0, 0.0, 0.0)
ob_bounds.hide_render = True
ob_bounds.display_type = 'BOUNDS'
ob_bounds.lineart.crease_threshold = 0.0
ob_sbi_arrow2.location = (0.0, 1.49e-08, 0.475)
ob_sbi_arrow2.rotation_mode = 'QUATERNION'
ob_sbi_arrow2.rotation_quaternion = (-0.6693, -0.7301, 0.1222, 0.06442)
ob_sbi_arrow2.empty_display_type = 'SINGLE_ARROW'
ob_sbi_arrow2.empty_display_size = 0.5
ob_sbi_arrow2.lineart.crease_threshold = 0.0
ob_col_1.location = (0.0, 0.0, 0.0)
ob_col_1.rotation_mode = 'QUATERNION'
ob_col_1.rotation_quaternion = (-1.0, 0.0, 0.0, 0.0)
ob_col_1.empty_display_type = 'SINGLE_ARROW'
ob_col_1.empty_display_size = 0.5
ob_col_1.lineart.crease_threshold = 0.0
ob_sbi_pipe2.location = (-0.03955, 0.01072, -0.2977)
ob_sbi_pipe2.rotation_mode = 'QUATERNION'
ob_sbi_pipe2.rotation_quaternion = (-0.9919, -0.02393, -0.06568, -0.1061)
ob_sbi_pipe2.empty_display_type = 'SINGLE_ARROW'
ob_sbi_pipe2.empty_display_size = 0.5
ob_sbi_pipe2.lineart.crease_threshold = 0.0
ob_sbi_mat2.location = (-0.03955, 0.01072, -0.2977)
ob_sbi_mat2.rotation_mode = 'QUATERNION'
ob_sbi_mat2.rotation_quaternion = (-0.9919, -0.02393, -0.06568, -0.1061)
ob_sbi_mat2.empty_display_type = 'SINGLE_ARROW'
ob_sbi_mat2.empty_display_size = 0.5
ob_sbi_mat2.lineart.crease_threshold = 0.0
ob_sbi_arrow.parent = ob_sbi_arrow2
ob_sbi_arrow.location = (0.0, 0.0, 0.0)
ob_sbi_arrow.lineart.crease_threshold = 0.0
ob_sbi_pipe.parent = ob_sbi_pipe2
ob_sbi_pipe.location = (0.0, 0.0, 0.0)
ob_sbi_pipe.lineart.crease_threshold = 0.0
ob_sbi_mat.parent = ob_sbi_mat2
ob_sbi_mat.location = (0.0, 0.0, 0.0)
ob_sbi_mat.lineart.crease_threshold = 0.0

# ---- collection membership
col_superbounce.objects.link(ob_bounds)
col_nodes.objects.link(ob_sbi_arrow2)
col_nodes.objects.link(ob_col_1)
col_nodes.objects.link(ob_sbi_pipe2)
col_nodes.objects.link(ob_sbi_mat2)
col_lod_detail2.objects.link(ob_sbi_arrow)
col_lod_detail2.objects.link(ob_sbi_pipe)
col_lod_detail2.objects.link(ob_sbi_mat)

# ---- scene / render settings (as saved in the file)
scene.frame_start = 1; scene.frame_end = 250; scene.frame_set(1)
scene.render.engine = 'BLENDER_EEVEE_NEXT'
scene.cycles.use_denoising = False
scene.cycles.samples = 128
scene.cycles.sampling_pattern = 'TABULATED_SOBOL'
scene.cycles.use_adaptive_sampling = False
scene.cycles.use_light_tree = False
scene.view_settings.view_transform = 'Filmic'
bpy.context.view_layer.update()

# ---- added for rendering (the .blend has no active camera and no usable light): camera, sun
cam_auto = bpy.data.cameras.new('AutoCamera')
cam_auto.lens = 50.0
cam_auto.sensor_width = 36.0
cam_auto.clip_end = 1000.0
ob_auto_camera = bpy.data.objects.new('AutoCamera', cam_auto)
scene.collection.objects.link(ob_auto_camera)
ob_auto_camera.location = (1.77508, -2.15851, 1.62481)
ob_auto_camera.rotation_euler = (1.09748, -7.21219e-08, 0.694738)
scene.camera = ob_auto_camera
light_auto_sun = bpy.data.lights.new('AutoSun', 'SUN')
light_auto_sun.energy = 3.0
light_auto_sun.angle = 0.0523599
ob_auto_sun = bpy.data.objects.new('AutoSun', light_auto_sun)
scene.collection.objects.link(ob_auto_sun)
ob_auto_sun.rotation_euler = (0.872665, 0.174533, 0.523599)
bpy.context.view_layer.update()
